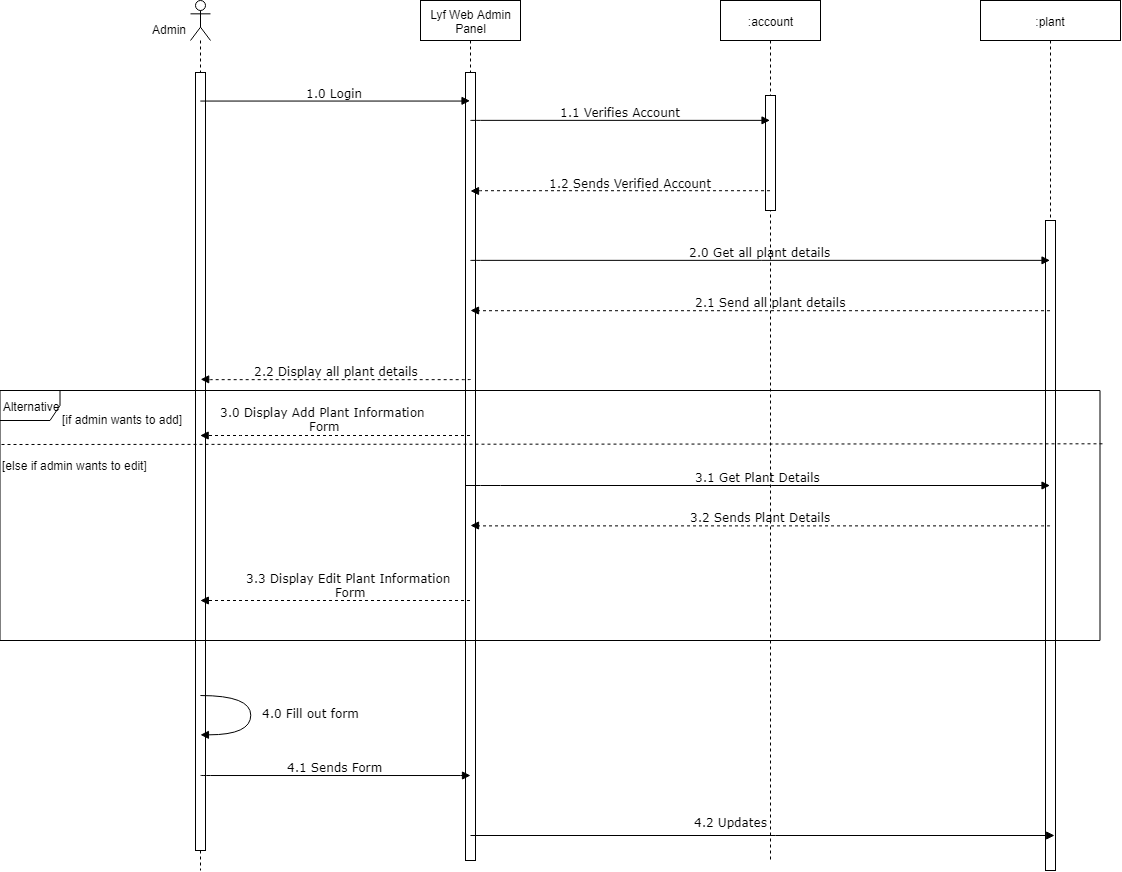

The diagram above was exported from draw.io. Its source (the exported page's mxGraphModel, read from the mxfile embedded in the PNG):
<mxGraphModel dx="1958" dy="586" grid="1" gridSize="10" guides="1" tooltips="1" connect="1" arrows="1" fold="1" page="1" pageScale="1" pageWidth="850" pageHeight="1100" math="0" shadow="0">
  <root>
    <mxCell id="0" />
    <mxCell id="1" parent="0" />
    <mxCell id="tB9qsoGlvofpHfJNz7n6-5" value="Lyf Web Admin Panel" style="shape=umlLifeline;perimeter=lifelinePerimeter;whiteSpace=wrap;html=1;container=1;collapsible=0;recursiveResize=0;outlineConnect=0;" parent="1" vertex="1">
      <mxGeometry x="420" y="170" width="100" height="860" as="geometry" />
    </mxCell>
    <mxCell id="5TGLQtXTa0AP0dlVpr4Y-24" value="" style="html=1;points=[];perimeter=orthogonalPerimeter;" vertex="1" parent="tB9qsoGlvofpHfJNz7n6-5">
      <mxGeometry x="45" y="72" width="10" height="788" as="geometry" />
    </mxCell>
    <mxCell id="tB9qsoGlvofpHfJNz7n6-7" value="" style="shape=umlLifeline;participant=umlActor;perimeter=lifelinePerimeter;whiteSpace=wrap;html=1;container=1;collapsible=0;recursiveResize=0;verticalAlign=top;spacingTop=36;labelBackgroundColor=#ffffff;outlineConnect=0;" parent="1" vertex="1">
      <mxGeometry x="190" y="170" width="20" height="870" as="geometry" />
    </mxCell>
    <mxCell id="5TGLQtXTa0AP0dlVpr4Y-23" value="" style="html=1;points=[];perimeter=orthogonalPerimeter;" vertex="1" parent="tB9qsoGlvofpHfJNz7n6-7">
      <mxGeometry x="5" y="72" width="10" height="778" as="geometry" />
    </mxCell>
    <mxCell id="tB9qsoGlvofpHfJNz7n6-8" value="Admin" style="text;html=1;resizable=0;points=[];autosize=1;align=left;verticalAlign=top;spacingTop=-4;" parent="1" vertex="1">
      <mxGeometry x="150" y="190" width="50" height="10" as="geometry" />
    </mxCell>
    <mxCell id="tB9qsoGlvofpHfJNz7n6-9" value=":plant" style="shape=umlLifeline;perimeter=lifelinePerimeter;whiteSpace=wrap;html=1;container=1;collapsible=0;recursiveResize=0;outlineConnect=0;" parent="1" vertex="1">
      <mxGeometry x="980" y="170" width="140" height="870" as="geometry" />
    </mxCell>
    <mxCell id="5TGLQtXTa0AP0dlVpr4Y-25" value="" style="html=1;points=[];perimeter=orthogonalPerimeter;" vertex="1" parent="tB9qsoGlvofpHfJNz7n6-9">
      <mxGeometry x="65" y="220" width="10" height="650" as="geometry" />
    </mxCell>
    <mxCell id="tB9qsoGlvofpHfJNz7n6-34" value=":account" style="shape=umlLifeline;perimeter=lifelinePerimeter;whiteSpace=wrap;html=1;container=1;collapsible=0;recursiveResize=0;outlineConnect=0;" parent="1" vertex="1">
      <mxGeometry x="720" y="170" width="100" height="860" as="geometry" />
    </mxCell>
    <mxCell id="tB9qsoGlvofpHfJNz7n6-50" value="" style="html=1;points=[];perimeter=orthogonalPerimeter;" parent="tB9qsoGlvofpHfJNz7n6-34" vertex="1">
      <mxGeometry x="45" y="95" width="10" height="115" as="geometry" />
    </mxCell>
    <mxCell id="tB9qsoGlvofpHfJNz7n6-35" value="1.0 Login" style="html=1;verticalAlign=bottom;endArrow=block;labelBackgroundColor=none;fontFamily=Verdana;fontSize=12;edgeStyle=elbowEdgeStyle;elbow=vertical;" parent="1" source="tB9qsoGlvofpHfJNz7n6-7" edge="1">
      <mxGeometry relative="1" as="geometry">
        <mxPoint x="205" y="270.55172413793105" as="sourcePoint" />
        <mxPoint x="469.5" y="270.3333333333335" as="targetPoint" />
      </mxGeometry>
    </mxCell>
    <mxCell id="tB9qsoGlvofpHfJNz7n6-36" value="1.1 Verifies Account" style="html=1;verticalAlign=bottom;endArrow=block;labelBackgroundColor=none;fontFamily=Verdana;fontSize=12;edgeStyle=elbowEdgeStyle;elbow=vertical;" parent="1" target="tB9qsoGlvofpHfJNz7n6-34" edge="1">
      <mxGeometry relative="1" as="geometry">
        <mxPoint x="470" y="290" as="sourcePoint" />
        <mxPoint x="739.5" y="290.3333333333335" as="targetPoint" />
      </mxGeometry>
    </mxCell>
    <mxCell id="tB9qsoGlvofpHfJNz7n6-41" value="1.2 Sends Verified Account&lt;br&gt;" style="html=1;verticalAlign=bottom;endArrow=block;labelBackgroundColor=none;fontFamily=Verdana;fontSize=12;edgeStyle=elbowEdgeStyle;elbow=vertical;dashed=1;" parent="1" source="tB9qsoGlvofpHfJNz7n6-34" edge="1">
      <mxGeometry x="1" y="160" relative="1" as="geometry">
        <mxPoint x="739.5" y="360.30952380952385" as="sourcePoint" />
        <mxPoint x="470" y="360.5" as="targetPoint" />
        <mxPoint as="offset" />
      </mxGeometry>
    </mxCell>
    <mxCell id="5TGLQtXTa0AP0dlVpr4Y-3" value="3.0 Display Add Plant Information&lt;br&gt;&amp;nbsp;Form&lt;br&gt;" style="html=1;verticalAlign=bottom;endArrow=block;labelBackgroundColor=none;fontFamily=Verdana;fontSize=12;edgeStyle=elbowEdgeStyle;elbow=vertical;dashed=1;" edge="1" parent="1">
      <mxGeometry x="0.0963" y="-1" relative="1" as="geometry">
        <mxPoint x="469.5" y="605" as="sourcePoint" />
        <mxPoint x="199.66666666666652" y="605" as="targetPoint" />
        <Array as="points">
          <mxPoint x="230" y="605" />
          <mxPoint x="210" y="566" />
        </Array>
        <mxPoint as="offset" />
      </mxGeometry>
    </mxCell>
    <mxCell id="5TGLQtXTa0AP0dlVpr4Y-4" value="3.1 Get Plant Details" style="html=1;verticalAlign=bottom;endArrow=block;labelBackgroundColor=none;fontFamily=Verdana;fontSize=12;edgeStyle=elbowEdgeStyle;elbow=vertical;" edge="1" parent="1">
      <mxGeometry relative="1" as="geometry">
        <mxPoint x="465.5" y="655.0000000000001" as="sourcePoint" />
        <mxPoint x="1049.5" y="655" as="targetPoint" />
        <Array as="points">
          <mxPoint x="490" y="655" />
        </Array>
      </mxGeometry>
    </mxCell>
    <mxCell id="5TGLQtXTa0AP0dlVpr4Y-5" value="3.3 Display Edit Plant Information &lt;br&gt;Form&lt;br&gt;" style="html=1;verticalAlign=bottom;endArrow=block;labelBackgroundColor=none;fontFamily=Verdana;fontSize=12;edgeStyle=elbowEdgeStyle;elbow=vertical;dashed=1;" edge="1" parent="1" source="tB9qsoGlvofpHfJNz7n6-5" target="tB9qsoGlvofpHfJNz7n6-7">
      <mxGeometry x="-0.1143" relative="1" as="geometry">
        <mxPoint x="457.5" y="746.1666666666667" as="sourcePoint" />
        <mxPoint x="187.81034482758605" y="746" as="targetPoint" />
        <Array as="points">
          <mxPoint x="390" y="770" />
          <mxPoint x="470" y="760" />
        </Array>
        <mxPoint as="offset" />
      </mxGeometry>
    </mxCell>
    <mxCell id="5TGLQtXTa0AP0dlVpr4Y-6" value="4.0 Fill out form" style="html=1;verticalAlign=bottom;endArrow=block;labelBackgroundColor=none;fontFamily=Verdana;fontSize=12;elbow=vertical;edgeStyle=orthogonalEdgeStyle;curved=1;" edge="1" parent="1">
      <mxGeometry x="0.0791" y="60" relative="1" as="geometry">
        <mxPoint x="200.16666666666697" y="865" as="sourcePoint" />
        <mxPoint x="200.16666666666697" y="904.1666666666667" as="targetPoint" />
        <Array as="points">
          <mxPoint x="250" y="865.5" />
          <mxPoint x="250" y="904.5" />
        </Array>
        <mxPoint as="offset" />
      </mxGeometry>
    </mxCell>
    <mxCell id="5TGLQtXTa0AP0dlVpr4Y-7" value="4.1 Sends Form" style="html=1;verticalAlign=bottom;endArrow=block;labelBackgroundColor=none;fontFamily=Verdana;fontSize=12;edgeStyle=elbowEdgeStyle;elbow=vertical;" edge="1" parent="1">
      <mxGeometry relative="1" as="geometry">
        <mxPoint x="200.16666666666652" y="944.8333333333334" as="sourcePoint" />
        <mxPoint x="470" y="945" as="targetPoint" />
      </mxGeometry>
    </mxCell>
    <mxCell id="5TGLQtXTa0AP0dlVpr4Y-8" value="4.2 Updates" style="html=1;verticalAlign=bottom;endArrow=block;labelBackgroundColor=none;fontFamily=Verdana;fontSize=12;edgeStyle=elbowEdgeStyle;elbow=vertical;" edge="1" parent="1">
      <mxGeometry x="-0.1096" y="5" relative="1" as="geometry">
        <mxPoint x="470" y="1005" as="sourcePoint" />
        <mxPoint x="1054" y="1005" as="targetPoint" />
        <Array as="points">
          <mxPoint x="494.5" y="1005" />
        </Array>
        <mxPoint as="offset" />
      </mxGeometry>
    </mxCell>
    <mxCell id="5TGLQtXTa0AP0dlVpr4Y-11" value="[if admin wants to add]" style="text;html=1;resizable=0;points=[];autosize=1;align=left;verticalAlign=top;spacingTop=-4;" vertex="1" parent="1">
      <mxGeometry x="60" y="580" width="140" height="10" as="geometry" />
    </mxCell>
    <mxCell id="5TGLQtXTa0AP0dlVpr4Y-12" value="[else if admin wants to edit]" style="text;html=1;resizable=0;points=[];autosize=1;align=left;verticalAlign=top;spacingTop=-4;" vertex="1" parent="1">
      <mxGeometry y="626" width="160" height="10" as="geometry" />
    </mxCell>
    <mxCell id="5TGLQtXTa0AP0dlVpr4Y-13" value="3.2 Sends Plant Details&lt;br&gt;" style="html=1;verticalAlign=bottom;endArrow=block;labelBackgroundColor=none;fontFamily=Verdana;fontSize=12;edgeStyle=elbowEdgeStyle;elbow=vertical;dashed=1;" edge="1" parent="1">
      <mxGeometry relative="1" as="geometry">
        <mxPoint x="1049.5" y="695.3333333333335" as="sourcePoint" />
        <mxPoint x="470" y="695" as="targetPoint" />
      </mxGeometry>
    </mxCell>
    <mxCell id="5TGLQtXTa0AP0dlVpr4Y-14" value="2.0 Get all plant details" style="html=1;verticalAlign=bottom;endArrow=block;labelBackgroundColor=none;fontFamily=Verdana;fontSize=12;edgeStyle=elbowEdgeStyle;elbow=vertical;" edge="1" parent="1" target="tB9qsoGlvofpHfJNz7n6-9">
      <mxGeometry relative="1" as="geometry">
        <mxPoint x="470" y="430" as="sourcePoint" />
        <mxPoint x="769.5" y="430.33333333333337" as="targetPoint" />
      </mxGeometry>
    </mxCell>
    <mxCell id="5TGLQtXTa0AP0dlVpr4Y-17" value="2.1 Send all plant details&lt;br&gt;" style="html=1;verticalAlign=bottom;endArrow=block;labelBackgroundColor=none;fontFamily=Verdana;fontSize=12;edgeStyle=elbowEdgeStyle;elbow=vertical;dashed=1;" edge="1" parent="1" source="tB9qsoGlvofpHfJNz7n6-9">
      <mxGeometry x="1" y="-300" relative="1" as="geometry">
        <mxPoint x="769.5" y="479.8333333333335" as="sourcePoint" />
        <mxPoint x="470" y="480" as="targetPoint" />
        <mxPoint as="offset" />
      </mxGeometry>
    </mxCell>
    <mxCell id="5TGLQtXTa0AP0dlVpr4Y-19" value="2.2 Display all plant details" style="html=1;verticalAlign=bottom;endArrow=block;labelBackgroundColor=none;fontFamily=Verdana;fontSize=12;edgeStyle=elbowEdgeStyle;elbow=vertical;dashed=1;" edge="1" parent="1">
      <mxGeometry relative="1" as="geometry">
        <mxPoint x="470" y="548.8333333333336" as="sourcePoint" />
        <mxPoint x="200.16666666666652" y="548.8333333333334" as="targetPoint" />
      </mxGeometry>
    </mxCell>
    <mxCell id="5TGLQtXTa0AP0dlVpr4Y-21" value="Alternative" style="shape=umlFrame;whiteSpace=wrap;html=1;" vertex="1" parent="1">
      <mxGeometry x="-0.5" y="560" width="1100" height="250" as="geometry" />
    </mxCell>
    <mxCell id="5TGLQtXTa0AP0dlVpr4Y-22" value="" style="endArrow=none;dashed=1;html=1;exitX=1.002;exitY=0.213;exitDx=0;exitDy=0;exitPerimeter=0;" edge="1" parent="1" source="5TGLQtXTa0AP0dlVpr4Y-21">
      <mxGeometry width="50" height="50" relative="1" as="geometry">
        <mxPoint x="-120" y="720" as="sourcePoint" />
        <mxPoint y="614" as="targetPoint" />
      </mxGeometry>
    </mxCell>
  </root>
</mxGraphModel>